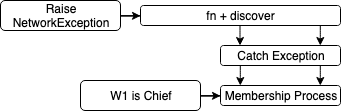

The diagram above was exported from draw.io. Its source (the exported page's mxGraphModel, read from the mxfile embedded in the PNG):
<mxGraphModel dx="1722" dy="973" grid="1" gridSize="10" guides="1" tooltips="1" connect="1" arrows="1" fold="1" page="1" pageScale="1" pageWidth="850" pageHeight="1100" math="0" shadow="0">
  <root>
    <mxCell id="0" />
    <mxCell id="1" parent="0" />
    <mxCell id="2" value="fn + discover" style="rounded=1;whiteSpace=wrap;html=1;" vertex="1" parent="1">
      <mxGeometry x="160" y="480" width="200" height="20" as="geometry" />
    </mxCell>
    <mxCell id="3" value="" style="edgeStyle=orthogonalEdgeStyle;rounded=0;orthogonalLoop=1;jettySize=auto;html=1;" edge="1" source="4" target="2" parent="1">
      <mxGeometry relative="1" as="geometry" />
    </mxCell>
    <mxCell id="4" value="Raise NetworkException" style="rounded=1;whiteSpace=wrap;html=1;" vertex="1" parent="1">
      <mxGeometry x="20" y="475" width="120" height="30" as="geometry" />
    </mxCell>
    <mxCell id="5" value="Catch Exception" style="rounded=1;whiteSpace=wrap;html=1;" vertex="1" parent="1">
      <mxGeometry x="240" y="520" width="120" height="20" as="geometry" />
    </mxCell>
    <mxCell id="6" value="Membership Process" style="rounded=1;whiteSpace=wrap;html=1;" vertex="1" parent="1">
      <mxGeometry x="240" y="560" width="120" height="20" as="geometry" />
    </mxCell>
    <mxCell id="7" value="" style="endArrow=classic;html=1;" edge="1" parent="1">
      <mxGeometry width="50" height="50" relative="1" as="geometry">
        <mxPoint x="259.4999999999998" y="500" as="sourcePoint" />
        <mxPoint x="259.4999999999998" y="520" as="targetPoint" />
        <Array as="points">
          <mxPoint x="259.5" y="510" />
        </Array>
      </mxGeometry>
    </mxCell>
    <mxCell id="8" value="" style="endArrow=classic;html=1;" edge="1" parent="1">
      <mxGeometry width="50" height="50" relative="1" as="geometry">
        <mxPoint x="339.8000000000002" y="500" as="sourcePoint" />
        <mxPoint x="339.8000000000002" y="520" as="targetPoint" />
        <Array as="points">
          <mxPoint x="339.8" y="510" />
        </Array>
      </mxGeometry>
    </mxCell>
    <mxCell id="9" value="" style="endArrow=classic;html=1;" edge="1" parent="1">
      <mxGeometry width="50" height="50" relative="1" as="geometry">
        <mxPoint x="259.79999999999995" y="540" as="sourcePoint" />
        <mxPoint x="259.79999999999995" y="560" as="targetPoint" />
        <Array as="points">
          <mxPoint x="259.8" y="550" />
        </Array>
      </mxGeometry>
    </mxCell>
    <mxCell id="10" value="" style="endArrow=classic;html=1;" edge="1" parent="1">
      <mxGeometry width="50" height="50" relative="1" as="geometry">
        <mxPoint x="339.8000000000002" y="540" as="sourcePoint" />
        <mxPoint x="339.8000000000002" y="560" as="targetPoint" />
        <Array as="points">
          <mxPoint x="339.8" y="550" />
        </Array>
      </mxGeometry>
    </mxCell>
    <mxCell id="11" value="" style="edgeStyle=orthogonalEdgeStyle;rounded=0;orthogonalLoop=1;jettySize=auto;html=1;" edge="1" source="12" target="6" parent="1">
      <mxGeometry relative="1" as="geometry" />
    </mxCell>
    <mxCell id="12" value="W1 is Chief" style="rounded=1;whiteSpace=wrap;html=1;" vertex="1" parent="1">
      <mxGeometry x="100" y="555" width="120" height="30" as="geometry" />
    </mxCell>
  </root>
</mxGraphModel>